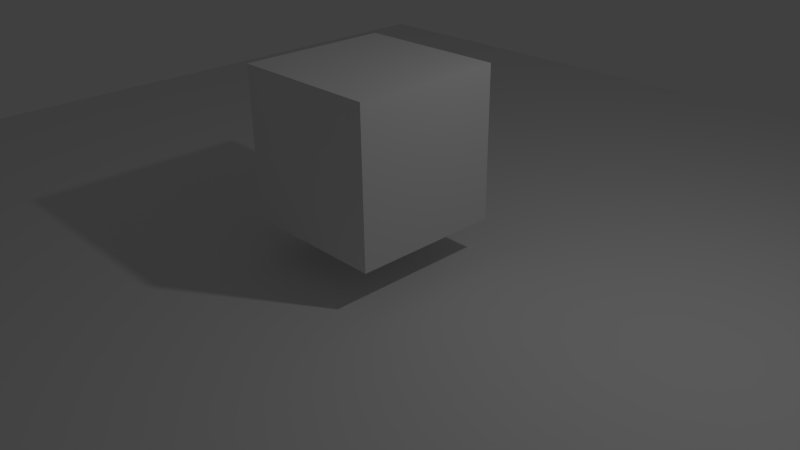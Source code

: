 # Source: movingCube.blend  (saved by Blender 2.76.0; exported with 4.5.12 LTS)
import bpy
from mathutils import Matrix  # noqa: F401  (used for matrix-valued properties, if any)

bpy.ops.wm.read_factory_settings(use_empty=True)
scene = bpy.context.scene
scene.name = 'Scene'

# ---- collections
col_collection_1 = bpy.data.collections.new('Collection 1'); scene.collection.children.link(col_collection_1)

# ---- materials (node trees are filled in below, after node groups)
mat_material = bpy.data.materials.new('Material')
mat_material.alpha_threshold = 0.0
mat_material.use_transparent_shadow = False
mat_material.roughness = 0.5
mat_material.line_color = (0.0, 0.0, 0.0, 1.0)

# ---- material node trees

# ---- world
world_world = bpy.data.worlds.new('World'); scene.world = world_world
world_world.color = (0.05088, 0.05088, 0.05088)
world_world.use_sun_shadow = False
world_world.sun_shadow_jitter_overblur = 0.0
world_world.cycles.sampling_method = 'MANUAL'
world_world.cycles.sample_map_resolution = 256

# ---- cameras
cam_camera = bpy.data.cameras.new('Camera')
cam_camera.clip_end = 100.0
cam_camera.lens = 35.0
cam_camera.sensor_width = 32.0
cam_camera.sensor_height = 18.0
cam_camera.ortho_scale = 7.314
cam_camera.dof.focus_distance = 0.0
cam_camera.dof.aperture_fstop = 128.0

# ---- lights
light_lamp = bpy.data.lights.new('Lamp', 'POINT')
light_lamp.transmission_factor = 0.0
light_lamp.cutoff_distance = 30.0
light_lamp.energy = 100.0
light_lamp.shadow_buffer_clip_start = 1.001
light_lamp.shadow_soft_size = 0.1
light_lamp.shadow_maximum_resolution = 0.006
light_lamp.use_absolute_resolution = True
light_lamp.cycles.use_multiple_importance_sampling = False

# ---- meshes
me_plane_002 = bpy.data.meshes.new('Plane.002')
me_plane_002.from_pydata([(-1.0, -1.0, 0.0), (1.0, -1.0, 0.0), (-1.0, 1.0, 0.0), (1.0, 1.0, 0.0)], [], [(0, 1, 3, 2)])
me_plane_002.use_remesh_preserve_volume = False
me_plane_002.use_remesh_preserve_attributes = False
me_plane_002.use_mirror_vertex_groups = False
me_plane_002.update()
me_plane_001 = bpy.data.meshes.new('Plane.001')
me_plane_001.from_pydata([(-1.0, -1.0, 0.0), (1.0, -1.0, 0.0), (-1.0, 1.0, 0.0), (1.0, 1.0, 0.0)], [], [(0, 1, 3, 2)])
me_plane_001.use_remesh_preserve_volume = False
me_plane_001.use_remesh_preserve_attributes = False
me_plane_001.use_mirror_vertex_groups = False
me_plane_001.update()
me_cube = bpy.data.meshes.new('Cube')
me_cube.from_pydata([(1.0, 1.0, -1.0), (1.0, -1.0, -1.0), (-1.0, -1.0, -1.0), (-1.0, 1.0, -1.0), (1.0, 1.0, 1.0), (1.0, -1.0, 1.0), (-1.0, -1.0, 1.0), (-1.0, 1.0, 1.0)], [], [(0, 1, 2, 3), (4, 7, 6, 5), (0, 4, 5, 1), (1, 5, 6, 2), (2, 6, 7, 3), (4, 0, 3, 7)])
me_cube.materials.append(mat_material)
me_cube.use_remesh_preserve_volume = False
me_cube.use_remesh_preserve_attributes = False
me_cube.use_mirror_vertex_groups = False
me_cube.update()

# ---- objects
ob_plane_001 = bpy.data.objects.new('Plane.001', me_plane_002)
ob_plane = bpy.data.objects.new('Plane', me_plane_001)
ob_cube = bpy.data.objects.new('Cube', me_cube)
ob_lamp = bpy.data.objects.new('Lamp', light_lamp)
ob_camera = bpy.data.objects.new('Camera', cam_camera)

# ---- transforms, parenting, visibility, modifiers, constraints
ob_plane_001.location = (0.0, 0.0, -4.349)
ob_plane_001.scale = (17.92, 17.92, 17.92)
ob_plane_001.lineart.crease_threshold = 0.0
ob_plane.location = (0.0, 0.0, 0.0)
ob_plane.scale = (8.721, 8.721, 8.721)
ob_plane.lineart.crease_threshold = 0.0
ob_cube.location = (0.0, 0.0, 1.511)
ob_cube.lock_rotations_4d = False
ob_cube.empty_display_type = 'ARROWS'
ob_cube.lineart.crease_threshold = 0.0
ob_lamp.location = (4.076, 1.005, 5.904)
ob_lamp.rotation_euler = (0.6503, 0.05522, 1.866)
ob_lamp.lock_rotations_4d = False
ob_lamp.empty_display_type = 'ARROWS'
ob_lamp.color = (0.0, 0.0, 0.0, 0.0)
ob_lamp.lineart.crease_threshold = 0.0
ob_camera.location = (7.481, -6.508, 5.344)
ob_camera.rotation_euler = (1.109, 0.01082, 0.8149)
ob_camera.lock_rotations_4d = False
ob_camera.empty_display_type = 'ARROWS'
ob_camera.color = (0.0, 0.0, 0.0, 0.0)
ob_camera.display_type = 'WIRE'
ob_camera.lineart.crease_threshold = 0.0

# ---- collection membership
col_collection_1.objects.link(ob_plane_001)
col_collection_1.objects.link(ob_plane)
col_collection_1.objects.link(ob_cube)
col_collection_1.objects.link(ob_lamp)
col_collection_1.objects.link(ob_camera)

# ---- scene / render settings (as saved in the file)
scene.camera = ob_camera
scene.frame_start = 1; scene.frame_end = 250; scene.frame_set(1)
scene.render.engine = 'BLENDER_EEVEE_NEXT'
scene.render.resolution_percentage = 50
scene.render.dither_intensity = 0.0
scene.cycles.use_denoising = False
scene.cycles.samples = 10
scene.cycles.sampling_pattern = 'TABULATED_SOBOL'
scene.cycles.light_sampling_threshold = 0.0
scene.cycles.use_adaptive_sampling = False
scene.cycles.use_light_tree = False
scene.cycles.blur_glossy = 0.0
scene.cycles.pixel_filter_type = 'GAUSSIAN'
scene.cycles.sample_clamp_indirect = 0.0
scene.view_settings.view_transform = 'Standard'
bpy.context.view_layer.update()
